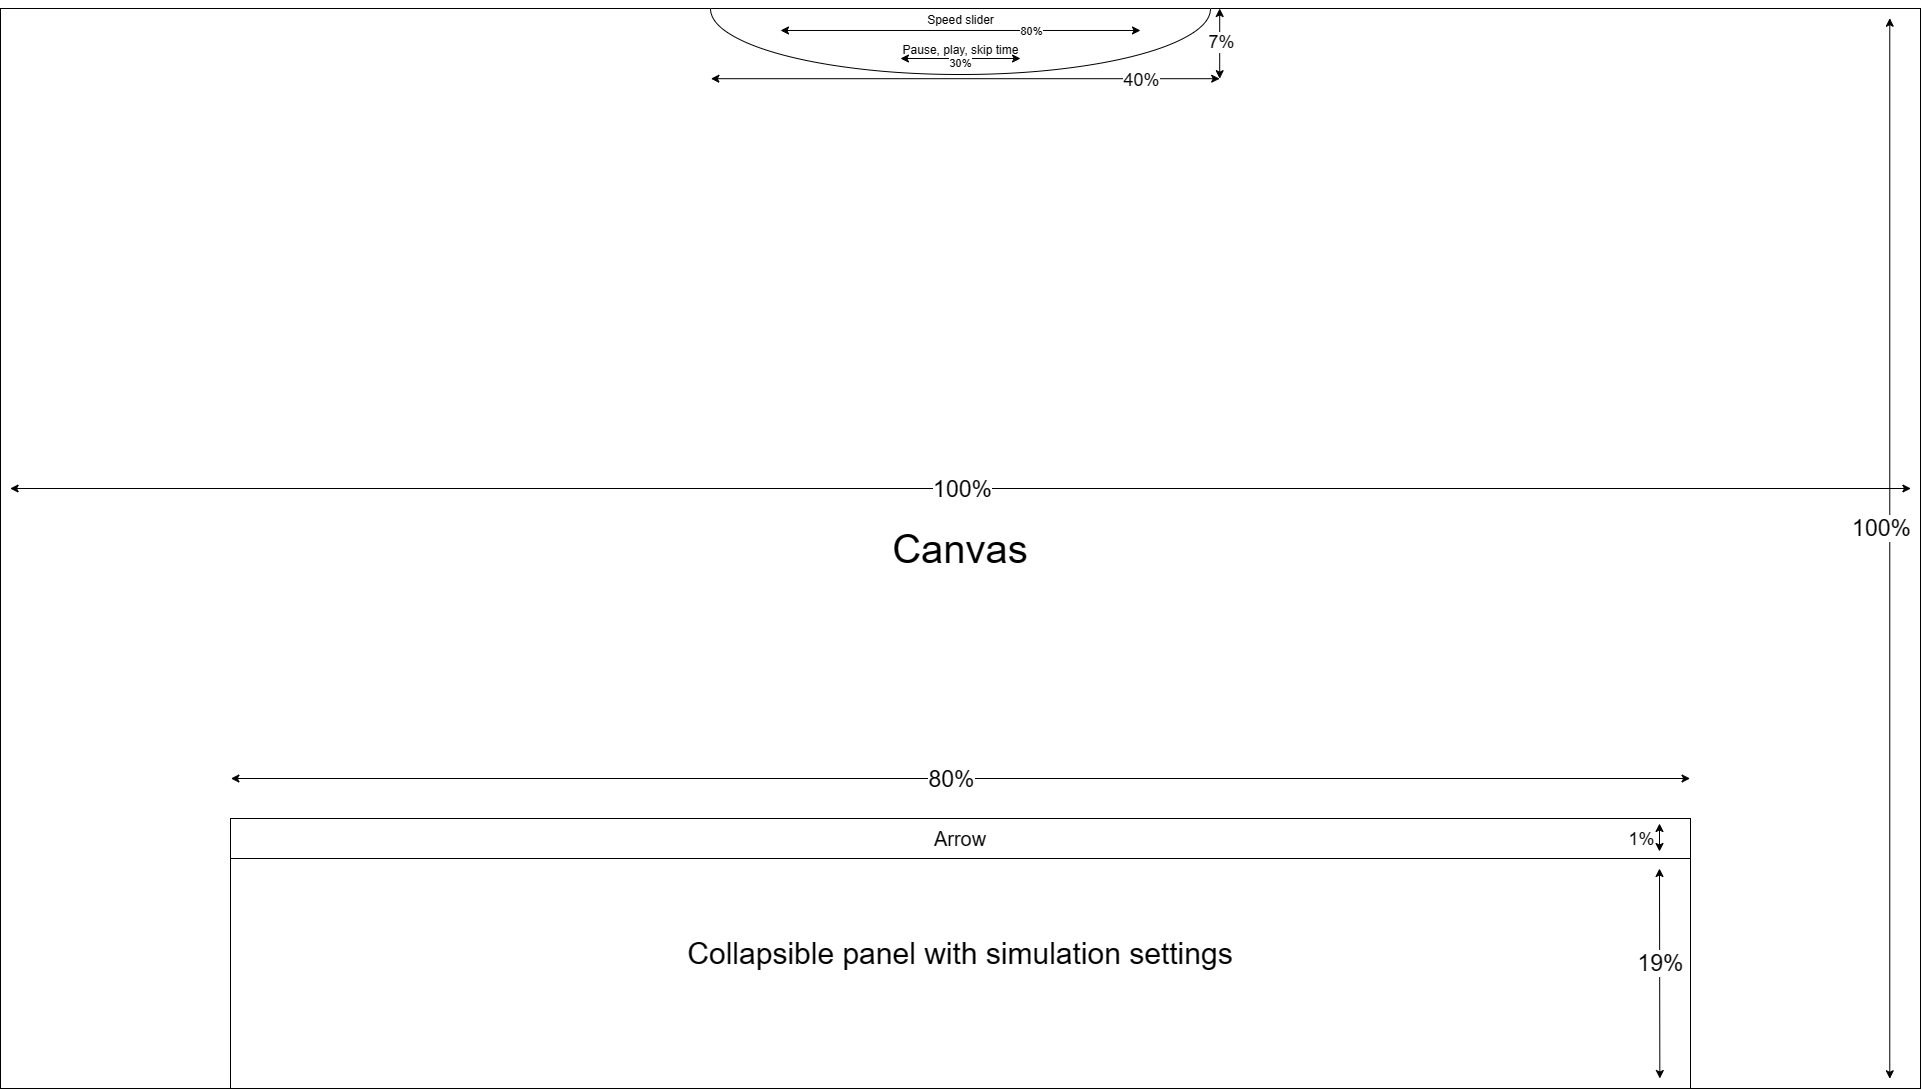

The diagram above was exported from draw.io. Its source (the exported page's mxGraphModel, read from the mxfile embedded in the PNG):
<mxGraphModel dx="2420" dy="1516" grid="1" gridSize="10" guides="1" tooltips="1" connect="1" arrows="1" fold="1" page="1" pageScale="1" pageWidth="827" pageHeight="1169" math="0" shadow="0">
  <root>
    <mxCell id="0" />
    <mxCell id="1" parent="0" />
    <mxCell id="phVD18hb0hxnVtuUQPZM-1" value="Canvas" style="rounded=0;whiteSpace=wrap;html=1;fontSize=40;" vertex="1" parent="1">
      <mxGeometry x="120" y="250" width="1920" height="1080" as="geometry" />
    </mxCell>
    <mxCell id="phVD18hb0hxnVtuUQPZM-2" value="Collapsible panel with simulation settings" style="rounded=0;whiteSpace=wrap;html=1;fontSize=30;" vertex="1" parent="1">
      <mxGeometry x="350" y="1060" width="1460" height="270" as="geometry" />
    </mxCell>
    <mxCell id="phVD18hb0hxnVtuUQPZM-3" value="" style="endArrow=classic;startArrow=classic;html=1;rounded=0;exitX=0.979;exitY=0.963;exitDx=0;exitDy=0;exitPerimeter=0;elbow=horizontal;" edge="1" parent="1" source="phVD18hb0hxnVtuUQPZM-2">
      <mxGeometry width="50" height="50" relative="1" as="geometry">
        <mxPoint x="1730" y="1250" as="sourcePoint" />
        <mxPoint x="1779" y="1110" as="targetPoint" />
      </mxGeometry>
    </mxCell>
    <mxCell id="phVD18hb0hxnVtuUQPZM-4" value="19%" style="edgeLabel;html=1;align=center;verticalAlign=middle;resizable=0;points=[];fontSize=23;" vertex="1" connectable="0" parent="phVD18hb0hxnVtuUQPZM-3">
      <mxGeometry x="0.3018" relative="1" as="geometry">
        <mxPoint y="20" as="offset" />
      </mxGeometry>
    </mxCell>
    <mxCell id="phVD18hb0hxnVtuUQPZM-5" value="" style="endArrow=classic;startArrow=classic;html=1;rounded=0;exitX=0.88;exitY=0.833;exitDx=0;exitDy=0;exitPerimeter=0;entryX=0.12;entryY=0.833;entryDx=0;entryDy=0;entryPerimeter=0;" edge="1" parent="1">
      <mxGeometry width="50" height="50" relative="1" as="geometry">
        <mxPoint x="1809.6" y="1019.9999999999999" as="sourcePoint" />
        <mxPoint x="350.4000000000001" y="1019.9999999999999" as="targetPoint" />
      </mxGeometry>
    </mxCell>
    <mxCell id="phVD18hb0hxnVtuUQPZM-6" value="80%" style="edgeLabel;html=1;align=center;verticalAlign=middle;resizable=0;points=[];fontSize=23;" vertex="1" connectable="0" parent="phVD18hb0hxnVtuUQPZM-5">
      <mxGeometry x="0.3018" relative="1" as="geometry">
        <mxPoint x="210" as="offset" />
      </mxGeometry>
    </mxCell>
    <mxCell id="phVD18hb0hxnVtuUQPZM-7" value="" style="endArrow=classic;startArrow=classic;html=1;rounded=0;exitX=0.984;exitY=0.991;exitDx=0;exitDy=0;exitPerimeter=0;entryX=0.984;entryY=0.009;entryDx=0;entryDy=0;entryPerimeter=0;" edge="1" parent="1" source="phVD18hb0hxnVtuUQPZM-1" target="phVD18hb0hxnVtuUQPZM-1">
      <mxGeometry width="50" height="50" relative="1" as="geometry">
        <mxPoint x="2009.66" y="1059.95" as="sourcePoint" />
        <mxPoint x="2009.66" y="929.95" as="targetPoint" />
      </mxGeometry>
    </mxCell>
    <mxCell id="phVD18hb0hxnVtuUQPZM-8" value="100%" style="edgeLabel;html=1;align=center;verticalAlign=middle;resizable=0;points=[];fontSize=23;" vertex="1" connectable="0" parent="phVD18hb0hxnVtuUQPZM-7">
      <mxGeometry x="0.3018" relative="1" as="geometry">
        <mxPoint x="-9" y="140" as="offset" />
      </mxGeometry>
    </mxCell>
    <mxCell id="phVD18hb0hxnVtuUQPZM-9" value="" style="endArrow=classic;startArrow=classic;html=1;rounded=0;exitX=0.995;exitY=0.028;exitDx=0;exitDy=0;exitPerimeter=0;entryX=0.005;entryY=0.028;entryDx=0;entryDy=0;entryPerimeter=0;" edge="1" parent="1">
      <mxGeometry width="50" height="50" relative="1" as="geometry">
        <mxPoint x="2030.4000000000005" y="730" as="sourcePoint" />
        <mxPoint x="129.5999999999999" y="730" as="targetPoint" />
      </mxGeometry>
    </mxCell>
    <mxCell id="phVD18hb0hxnVtuUQPZM-10" value="100%" style="edgeLabel;html=1;align=center;verticalAlign=middle;resizable=0;points=[];fontSize=23;" vertex="1" connectable="0" parent="phVD18hb0hxnVtuUQPZM-9">
      <mxGeometry x="0.3018" relative="1" as="geometry">
        <mxPoint x="287" as="offset" />
      </mxGeometry>
    </mxCell>
    <mxCell id="phVD18hb0hxnVtuUQPZM-12" value="" style="verticalLabelPosition=bottom;verticalAlign=top;html=1;shape=mxgraph.basic.half_circle" vertex="1" parent="1">
      <mxGeometry x="830" y="250" width="500" height="66" as="geometry" />
    </mxCell>
    <mxCell id="phVD18hb0hxnVtuUQPZM-13" value="Pause, play, skip time" style="text;html=1;align=center;verticalAlign=middle;resizable=0;points=[];autosize=1;strokeColor=none;fillColor=none;" vertex="1" parent="1">
      <mxGeometry x="1010" y="277" width="140" height="30" as="geometry" />
    </mxCell>
    <mxCell id="phVD18hb0hxnVtuUQPZM-14" value="Speed slider" style="text;html=1;align=center;verticalAlign=middle;resizable=0;points=[];autosize=1;strokeColor=none;fillColor=none;" vertex="1" parent="1">
      <mxGeometry x="1035" y="247" width="90" height="30" as="geometry" />
    </mxCell>
    <mxCell id="phVD18hb0hxnVtuUQPZM-15" value="" style="endArrow=classic;startArrow=classic;html=1;rounded=0;entryX=0.86;entryY=0.333;entryDx=0;entryDy=0;entryPerimeter=0;exitX=0.14;exitY=0.333;exitDx=0;exitDy=0;exitPerimeter=0;" edge="1" parent="1" source="phVD18hb0hxnVtuUQPZM-12" target="phVD18hb0hxnVtuUQPZM-12">
      <mxGeometry width="50" height="50" relative="1" as="geometry">
        <mxPoint x="1000" y="270" as="sourcePoint" />
        <mxPoint x="1050" y="220" as="targetPoint" />
      </mxGeometry>
    </mxCell>
    <mxCell id="phVD18hb0hxnVtuUQPZM-16" value="80%" style="edgeLabel;html=1;align=center;verticalAlign=middle;resizable=0;points=[];" vertex="1" connectable="0" parent="phVD18hb0hxnVtuUQPZM-15">
      <mxGeometry x="0.3232" y="1" relative="1" as="geometry">
        <mxPoint x="12" y="1" as="offset" />
      </mxGeometry>
    </mxCell>
    <mxCell id="phVD18hb0hxnVtuUQPZM-17" value="" style="endArrow=classic;startArrow=classic;html=1;rounded=0;entryX=0.929;entryY=0.767;entryDx=0;entryDy=0;entryPerimeter=0;exitX=0.071;exitY=0.767;exitDx=0;exitDy=0;exitPerimeter=0;" edge="1" parent="1" source="phVD18hb0hxnVtuUQPZM-13" target="phVD18hb0hxnVtuUQPZM-13">
      <mxGeometry width="50" height="50" relative="1" as="geometry">
        <mxPoint x="960" y="390" as="sourcePoint" />
        <mxPoint x="1010" y="340" as="targetPoint" />
      </mxGeometry>
    </mxCell>
    <mxCell id="phVD18hb0hxnVtuUQPZM-18" value="30%" style="edgeLabel;html=1;align=center;verticalAlign=middle;resizable=0;points=[];" vertex="1" connectable="0" parent="phVD18hb0hxnVtuUQPZM-17">
      <mxGeometry x="0.1914" relative="1" as="geometry">
        <mxPoint x="-12" y="4" as="offset" />
      </mxGeometry>
    </mxCell>
    <mxCell id="phVD18hb0hxnVtuUQPZM-19" value="" style="endArrow=classic;startArrow=classic;html=1;rounded=0;entryX=0.635;entryY=0;entryDx=0;entryDy=0;entryPerimeter=0;exitX=0.635;exitY=0.065;exitDx=0;exitDy=0;exitPerimeter=0;" edge="1" parent="1" source="phVD18hb0hxnVtuUQPZM-1" target="phVD18hb0hxnVtuUQPZM-1">
      <mxGeometry width="50" height="50" relative="1" as="geometry">
        <mxPoint x="1320" y="310" as="sourcePoint" />
        <mxPoint x="1370" y="260" as="targetPoint" />
      </mxGeometry>
    </mxCell>
    <mxCell id="phVD18hb0hxnVtuUQPZM-20" value="7%" style="edgeLabel;html=1;align=center;verticalAlign=middle;resizable=0;points=[];fontSize=18;" vertex="1" connectable="0" parent="phVD18hb0hxnVtuUQPZM-19">
      <mxGeometry x="-0.3681" y="-1" relative="1" as="geometry">
        <mxPoint y="-15" as="offset" />
      </mxGeometry>
    </mxCell>
    <mxCell id="phVD18hb0hxnVtuUQPZM-21" value="" style="endArrow=classic;startArrow=classic;html=1;rounded=0;entryX=0.635;entryY=0.065;entryDx=0;entryDy=0;entryPerimeter=0;exitX=0.37;exitY=0.065;exitDx=0;exitDy=0;exitPerimeter=0;" edge="1" parent="1" source="phVD18hb0hxnVtuUQPZM-1" target="phVD18hb0hxnVtuUQPZM-1">
      <mxGeometry width="50" height="50" relative="1" as="geometry">
        <mxPoint x="1040" y="410" as="sourcePoint" />
        <mxPoint x="1090" y="360" as="targetPoint" />
      </mxGeometry>
    </mxCell>
    <mxCell id="phVD18hb0hxnVtuUQPZM-22" value="40%" style="edgeLabel;html=1;align=center;verticalAlign=middle;resizable=0;points=[];fontSize=18;" vertex="1" connectable="0" parent="phVD18hb0hxnVtuUQPZM-21">
      <mxGeometry x="0.0862" y="-1" relative="1" as="geometry">
        <mxPoint x="153" as="offset" />
      </mxGeometry>
    </mxCell>
    <mxCell id="phVD18hb0hxnVtuUQPZM-23" value="Arrow" style="rounded=0;whiteSpace=wrap;html=1;fontSize=20;" vertex="1" parent="1">
      <mxGeometry x="350" y="1060" width="1460" height="40" as="geometry" />
    </mxCell>
    <mxCell id="phVD18hb0hxnVtuUQPZM-24" value="" style="endArrow=classic;startArrow=classic;html=1;rounded=0;elbow=horizontal;" edge="1" parent="1">
      <mxGeometry width="50" height="50" relative="1" as="geometry">
        <mxPoint x="1779" y="1093" as="sourcePoint" />
        <mxPoint x="1779" y="1065" as="targetPoint" />
      </mxGeometry>
    </mxCell>
    <mxCell id="phVD18hb0hxnVtuUQPZM-25" value="1%" style="edgeLabel;html=1;align=center;verticalAlign=middle;resizable=0;points=[];fontSize=18;" vertex="1" connectable="0" parent="phVD18hb0hxnVtuUQPZM-24">
      <mxGeometry x="0.3018" relative="1" as="geometry">
        <mxPoint x="-19" y="5" as="offset" />
      </mxGeometry>
    </mxCell>
  </root>
</mxGraphModel>